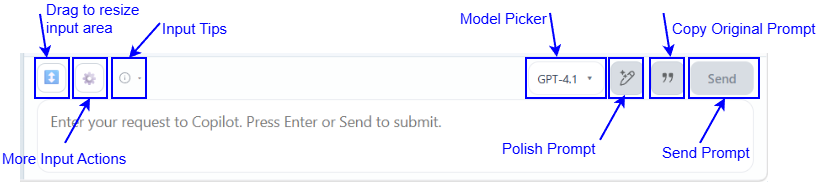

The diagram above was exported from draw.io. Its source (the exported page's mxGraphModel, read from the mxfile embedded in the PNG):
<mxGraphModel dx="1024" dy="642" grid="1" gridSize="10" guides="1" tooltips="1" connect="1" arrows="1" fold="1" page="1" pageScale="1" pageWidth="827" pageHeight="1169" math="0" shadow="0">
  <root>
    <mxCell id="0" />
    <mxCell id="1" parent="0" />
    <mxCell id="aIFnIvL3_XWtwSPSZbhY-1" parent="1" style="shape=image;aspect=fixed;image=data:image/png,(base64 omitted: 15428 chars);" value="" vertex="1">
      <mxGeometry height="128.88" width="748" x="200" y="190" as="geometry" />
    </mxCell>
    <mxCell id="CNmas4twBcjWf3GYfSYn-1" edge="1" parent="1" style="endArrow=classic;html=1;rounded=0;entryX=0.5;entryY=0;entryDx=0;entryDy=0;strokeColor=#0000FF;strokeWidth=2;" value="">
      <mxGeometry height="50" relative="1" width="50" as="geometry">
        <mxPoint x="220" y="151" as="sourcePoint" />
        <mxPoint x="227" y="195" as="targetPoint" />
      </mxGeometry>
    </mxCell>
    <mxCell id="W0d34VH3zlDch8S8VSKq-1" parent="1" style="text;html=1;whiteSpace=wrap;strokeColor=none;fillColor=none;align=left;verticalAlign=middle;rounded=0;fontSize=15;fontColor=#0000FF;" value="Drag to resize input area" vertex="1">
      <mxGeometry height="30" width="100" x="224" y="140" as="geometry" />
    </mxCell>
    <mxCell id="u6V7UMXc2gEDqGzpANAq-1" parent="1" style="rounded=0;whiteSpace=wrap;html=1;fillColor=none;strokeColor=#0000FF;strokeWidth=2;" value="" vertex="1">
      <mxGeometry height="40" width="34" x="215" y="195" as="geometry" />
    </mxCell>
    <mxCell id="u6V7UMXc2gEDqGzpANAq-2" parent="1" style="rounded=0;whiteSpace=wrap;html=1;fillColor=none;strokeColor=#0000FF;strokeWidth=2;" value="" vertex="1">
      <mxGeometry height="40" width="34" x="253" y="195" as="geometry" />
    </mxCell>
    <mxCell id="u6V7UMXc2gEDqGzpANAq-3" parent="1" style="text;html=1;whiteSpace=wrap;strokeColor=none;fillColor=none;align=left;verticalAlign=middle;rounded=0;fontSize=15;fontColor=#0000FF;" value="More Input Actions" vertex="1">
      <mxGeometry height="30" width="130" x="180" y="280" as="geometry" />
    </mxCell>
    <mxCell id="u6V7UMXc2gEDqGzpANAq-4" edge="1" parent="1" source="u6V7UMXc2gEDqGzpANAq-3" style="endArrow=classic;html=1;rounded=0;entryX=0.5;entryY=1;entryDx=0;entryDy=0;strokeColor=#0000FF;strokeWidth=2;exitX=0.5;exitY=0;exitDx=0;exitDy=0;" target="u6V7UMXc2gEDqGzpANAq-2" value="">
      <mxGeometry height="50" relative="1" width="50" as="geometry">
        <mxPoint x="290" y="390" as="sourcePoint" />
        <mxPoint x="297" y="434" as="targetPoint" />
      </mxGeometry>
    </mxCell>
    <mxCell id="u6V7UMXc2gEDqGzpANAq-5" parent="1" style="rounded=0;whiteSpace=wrap;html=1;fillColor=none;strokeColor=#0000FF;strokeWidth=2;" value="" vertex="1">
      <mxGeometry height="40" width="34" x="292" y="195" as="geometry" />
    </mxCell>
    <mxCell id="u6V7UMXc2gEDqGzpANAq-6" parent="1" style="text;html=1;whiteSpace=wrap;strokeColor=none;fillColor=none;align=left;verticalAlign=middle;rounded=0;fontSize=15;fontColor=#0000FF;" value="Input Tips" vertex="1">
      <mxGeometry height="30" width="70" x="340" y="150" as="geometry" />
    </mxCell>
    <mxCell id="u6V7UMXc2gEDqGzpANAq-7" edge="1" parent="1" style="endArrow=classic;html=1;rounded=0;entryX=0.5;entryY=0;entryDx=0;entryDy=0;strokeColor=#0000FF;strokeWidth=2;" target="u6V7UMXc2gEDqGzpANAq-5" value="">
      <mxGeometry height="50" relative="1" width="50" as="geometry">
        <mxPoint x="340" y="160" as="sourcePoint" />
        <mxPoint x="407" y="404" as="targetPoint" />
      </mxGeometry>
    </mxCell>
    <mxCell id="u6V7UMXc2gEDqGzpANAq-8" parent="1" style="rounded=0;whiteSpace=wrap;html=1;fillColor=none;strokeColor=#0000FF;strokeWidth=2;" value="" vertex="1">
      <mxGeometry height="40" width="80" x="706" y="195" as="geometry" />
    </mxCell>
    <mxCell id="u6V7UMXc2gEDqGzpANAq-9" parent="1" style="rounded=0;whiteSpace=wrap;html=1;fillColor=none;strokeColor=#0000FF;strokeWidth=2;" value="" vertex="1">
      <mxGeometry height="40" width="34" x="789" y="195" as="geometry" />
    </mxCell>
    <mxCell id="u6V7UMXc2gEDqGzpANAq-10" parent="1" style="rounded=0;whiteSpace=wrap;html=1;fillColor=none;strokeColor=#0000FF;strokeWidth=2;" value="" vertex="1">
      <mxGeometry height="40" width="34" x="830" y="195" as="geometry" />
    </mxCell>
    <mxCell id="u6V7UMXc2gEDqGzpANAq-11" parent="1" style="rounded=0;whiteSpace=wrap;html=1;fillColor=none;strokeColor=#0000FF;strokeWidth=2;" value="" vertex="1">
      <mxGeometry height="40" width="70" x="869" y="195" as="geometry" />
    </mxCell>
    <mxCell id="u6V7UMXc2gEDqGzpANAq-12" edge="1" parent="1" style="endArrow=classic;html=1;rounded=0;entryX=0.5;entryY=0;entryDx=0;entryDy=0;strokeColor=#0000FF;strokeWidth=2;" value="">
      <mxGeometry height="50" relative="1" width="50" as="geometry">
        <mxPoint x="730" y="150" as="sourcePoint" />
        <mxPoint x="737" y="194" as="targetPoint" />
      </mxGeometry>
    </mxCell>
    <mxCell id="u6V7UMXc2gEDqGzpANAq-13" edge="1" parent="1" style="endArrow=classic;html=1;rounded=0;entryX=0.5;entryY=0;entryDx=0;entryDy=0;strokeColor=#0000FF;strokeWidth=2;" value="">
      <mxGeometry height="50" relative="1" width="50" as="geometry">
        <mxPoint x="843.5" y="150" as="sourcePoint" />
        <mxPoint x="850.5" y="194" as="targetPoint" />
      </mxGeometry>
    </mxCell>
    <mxCell id="u6V7UMXc2gEDqGzpANAq-14" edge="1" parent="1" style="endArrow=classic;html=1;rounded=0;entryX=0.5;entryY=1;entryDx=0;entryDy=0;strokeColor=#0000FF;strokeWidth=2;exitX=0.5;exitY=0;exitDx=0;exitDy=0;" value="">
      <mxGeometry height="50" relative="1" width="50" as="geometry">
        <mxPoint x="780" y="276.94" as="sourcePoint" />
        <mxPoint x="805" y="231.94" as="targetPoint" />
      </mxGeometry>
    </mxCell>
    <mxCell id="u6V7UMXc2gEDqGzpANAq-15" edge="1" parent="1" style="endArrow=classic;html=1;rounded=0;entryX=0.5;entryY=1;entryDx=0;entryDy=0;strokeColor=#0000FF;strokeWidth=2;exitX=0.5;exitY=0;exitDx=0;exitDy=0;" value="">
      <mxGeometry height="50" relative="1" width="50" as="geometry">
        <mxPoint x="880" y="280" as="sourcePoint" />
        <mxPoint x="905" y="235" as="targetPoint" />
      </mxGeometry>
    </mxCell>
    <mxCell id="u6V7UMXc2gEDqGzpANAq-17" parent="1" style="text;html=1;whiteSpace=wrap;strokeColor=none;fillColor=none;align=left;verticalAlign=middle;rounded=0;fontSize=15;fontColor=#0000FF;" value="Model Picker" vertex="1">
      <mxGeometry height="30" width="100" x="638" y="140" as="geometry" />
    </mxCell>
    <mxCell id="u6V7UMXc2gEDqGzpANAq-18" parent="1" style="text;html=1;whiteSpace=wrap;strokeColor=none;fillColor=none;align=left;verticalAlign=middle;rounded=0;fontSize=15;fontColor=#0000FF;" value="Copy Original Prompt" vertex="1">
      <mxGeometry height="30" width="160" x="850" y="150" as="geometry" />
    </mxCell>
    <mxCell id="u6V7UMXc2gEDqGzpANAq-19" parent="1" style="text;html=1;whiteSpace=wrap;strokeColor=none;fillColor=none;align=left;verticalAlign=middle;rounded=0;fontSize=15;fontColor=#0000FF;" value="Polish Prompt" vertex="1">
      <mxGeometry height="30" width="100" x="680" y="270" as="geometry" />
    </mxCell>
    <mxCell id="u6V7UMXc2gEDqGzpANAq-20" parent="1" style="text;html=1;whiteSpace=wrap;strokeColor=none;fillColor=none;align=left;verticalAlign=middle;rounded=0;fontSize=15;fontColor=#0000FF;" value="Send Prompt" vertex="1">
      <mxGeometry height="30" width="100" x="840" y="274" as="geometry" />
    </mxCell>
  </root>
</mxGraphModel>